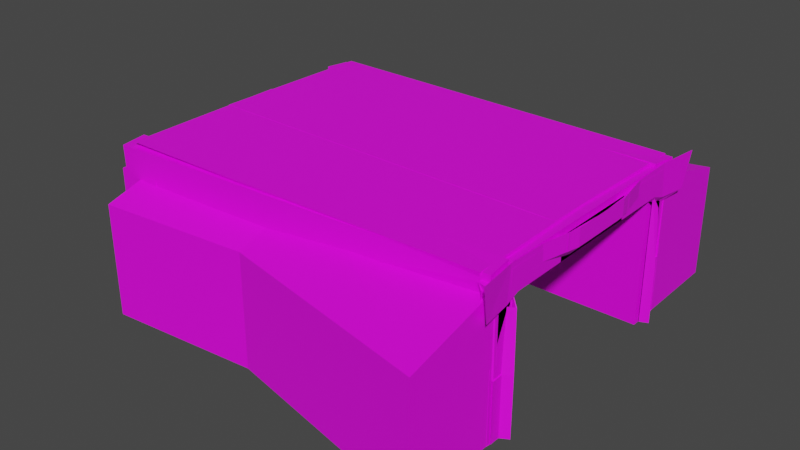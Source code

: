 # Source: Tunnel.blend  (saved by Blender 3.4.6; exported with 4.5.12 LTS)
import bpy
from mathutils import Matrix  # noqa: F401  (used for matrix-valued properties, if any)

bpy.ops.wm.read_factory_settings(use_empty=True)
scene = bpy.context.scene
scene.name = 'Scene'

# ---- collections
col_collection = bpy.data.collections.new('Collection'); scene.collection.children.link(col_collection)

# ---- images (referenced by path relative to the original .blend; pixels are not part of the script)
import os
ASSET_DIR = os.environ.get("B2B_ASSET_DIR", "")  # directory of the original .blend (textures are referenced by path, not embedded)
HERE = os.path.dirname(os.path.abspath(__file__))  # packed textures are extracted next to this script under _unpacked/

def load_image(name, relpath, width, height, colorspace="sRGB"):
    """Load a texture the original file referenced (path relative to the .blend, or extracted next to this script)."""
    p = next((c for c in (os.path.join(HERE, relpath), os.path.join(ASSET_DIR, relpath)) if relpath and os.path.exists(c)), "")
    if p:
        img = bpy.data.images.load(p, check_existing=True)
        img.name = name
    else:  # same state as the original file: an image datablock whose file is absent (Cycles renders it pink)
        img = bpy.data.images.new(name, width, height)
        img.source = "FILE"
        img.filepath = "//" + (relpath or name)
    img.colorspace_settings.name = colorspace
    return img
img_untitled2_png = load_image('Untitled2.png', 'Untitled2.png', 1024, 1024, 'sRGB')

# ---- materials (node trees are filled in below, after node groups)
mat_material = bpy.data.materials.new('Material')
mat_material.alpha_threshold = 0.0
mat_material.use_transparent_shadow = False
mat_material.roughness = 0.5
mat_material.line_color = (0.0, 0.0, 0.0, 1.0)

# ---- material node trees
mat_material.use_nodes = True; mat_material.node_tree.nodes.clear()
_N = mat_material.node_tree.nodes; _L = mat_material.node_tree.links
n0 = _N.new('ShaderNodeOutputMaterial'); n0.name = 'Material Output'; n0.location = (300, 300)
n1 = _N.new('ShaderNodeBsdfPrincipled'); n1.name = 'Principled BSDF'; n1.location = (10, 300)
n1.distribution = 'GGX'
n1.subsurface_method = 'RANDOM_WALK_SKIN'
n1.inputs[3].default_value = 1.45
n1.inputs[27].default_value = (0.0, 0.0, 0.0, 1.0)
n1.inputs[28].default_value = 1.0
n2 = _N.new('ShaderNodeTexImage'); n2.name = 'Image Texture'; n2.location = (-280, 275)
n2.image = img_untitled2_png
_L.new(n1.outputs[0], n0.inputs[0])
_L.new(n2.outputs[0], n1.inputs[0])
n0.is_active_output = True

# ---- world
world_world = bpy.data.worlds.new('World'); scene.world = world_world
world_world.use_nodes = True; world_world.node_tree.nodes.clear()
_N = world_world.node_tree.nodes; _L = world_world.node_tree.links
n0 = _N.new('ShaderNodeOutputWorld'); n0.name = 'World Output'; n0.location = (300, 300)
n1 = _N.new('ShaderNodeBackground'); n1.name = 'Background'; n1.location = (10, 300)
n1.inputs[0].default_value = (0.05088, 0.05088, 0.05088, 1.0)
_L.new(n1.outputs[0], n0.inputs[0])
n0.is_active_output = True
world_world.color = (0.05088, 0.05088, 0.05088)
world_world.use_sun_shadow = False
world_world.sun_shadow_jitter_overblur = 0.0

# ---- meshes
me_cube = bpy.data.meshes.new('Cube')
me_cube.from_pydata([(1.0, 1.0, 1.0), (-4.435, -0.2055, 1.107), (1.0, 0.0, 1.0), (1.0, 0.9369, -0.04332), (0.9625, -0.2598, 1.099), (1.0, 0.5, 1.0), (1.0, 0.75, 1.0), (1.0, 0.25, 1.0), (1.0, -0.25, 1.0), (1.0, 0.9369, 0.729), (-4.416, -0.2176, 1.043), (-4.416, 0.9709, 1.02), (1.0, -0.7604, -1.0), (1.0, 0.7604, -0.04332), (1.12, 0.9098, -0.2059), (1.114, 0.9059, -1.008), (1.171, 0.25, 0.9696), (1.172, 0.0, 0.9696), (1.144, -0.25, 0.9696), (1.118, 0.9161, 0.5687), (1.077, 0.7572, 0.9817), (1.077, 0.4986, 0.9696), (1.145, 1.013, 0.9861), (1.112, 0.8253, -0.2059), (1.08, 0.8083, 0.584), (1.114, 0.8281, -1.008), (1.172, 0.0, 0.7691), (1.144, -0.2495, 0.7691), (1.076, 0.5012, 0.7802), (1.171, 0.2493, 0.7691), (1.102, -0.6538, 0.7227), (1.103, 0.8769, -1.003), (1.103, 0.8769, -0.04595), (1.103, 0.8769, 0.7264), (1.103, 0.77, -0.04595), (1.103, 0.77, -1.003), (1.103, 0.77, 0.7368), (1.217, 0.7964, -1.01), (1.183, 0.7766, 0.5813), (1.215, 0.7935, -0.2085), (1.04, 1.0, 0.9145), (1.04, 0.25, 0.9145), (1.04, 0.0, 0.9145), (1.04, -0.25, 0.9145), (1.04, 0.75, 0.9145), (1.04, 0.5, 0.9145), (1.04, 0.5, 0.7967), (1.04, 0.7604, 0.7967), (0.9982, -0.7604, -0.9547), (0.9982, 0.7604, -0.9547), (1.04, 1.0, 0.6471), (1.04, 0.25, 0.6471), (1.04, 0.0, 0.6471), (1.04, -0.25, 0.6471), (1.04, 0.75, 0.6471), (1.04, 0.5, 0.6471), (1.007, -0.962, -0.9425), (1.012, -0.9518, 0.6043), (1.103, 0.8, -1.003), (1.103, 0.8, 0.536), (1.103, 0.6226, 0.8298), (0.9801, -0.9618, -0.06009), (1.08, -0.9618, -1.017), (1.08, -0.9618, 0.7123), (-4.396, 1.039, 1.102), (1.103, 0.9355, -1.003), (1.103, 0.9355, -0.04595), (1.103, 0.9355, 0.7264), (0.9372, 0.77, 0.5479), (1.033, 0.7156, 0.7888), (1.032, -0.6443, 0.8122), (1.011, -0.9522, 0.8295), (1.159, 0.24, 1.04), (1.159, -0.04634, 1.04), (1.159, 0.5264, 0.7339), (1.159, 0.5264, 1.04), (1.159, -0.3327, 1.04), (1.159, 0.8127, 1.04), (1.159, 0.8127, 0.7339), (1.159, 0.24, 0.7339), (1.159, -0.04634, 0.7339), (1.159, -0.3327, 0.7339), (1.265, 0.2397, 1.102), (1.266, -0.04665, 1.102), (1.234, -0.333, 1.102), (1.157, 0.8207, 1.115), (1.157, 0.5245, 1.102), (1.236, 1.113, 1.121), (1.205, 1.058, 0.6424), (1.266, -0.04665, 0.872), (1.234, -0.3324, 0.872), (1.156, 0.5274, 0.8847), (1.265, 0.2389, 0.872), (1.16, 0.8463, 0.6599), (-2.027, 1.019, 0.5412), (-2.025, 1.008, -0.2335), (-2.033, 0.8634, -0.2334), (-2.065, 0.8343, 0.5564), (-2.042, 0.8201, 0.5085), (-2.042, 0.8201, -1.03), (-2.042, 0.9674, -0.0735), (-2.042, 0.9674, -1.03), (-4.266, 1.058, 0.5216), (-4.265, 1.047, -0.2531), (-4.272, 0.9024, -0.253), (-4.305, 0.8733, 0.5368), (-4.281, 0.859, 0.4889), (-4.281, 0.859, -1.05), (-4.281, 1.091, -0.09311), (-4.281, 1.091, -1.05), (-4.551, 1.063, 0.5191), (-4.55, 1.052, -0.2556), (-4.557, 0.9073, -0.2555), (-4.589, 0.8782, 0.5343), (-4.566, 0.864, 0.4864), (-4.566, 0.864, -1.052), (-4.566, 1.096, -0.09561), (-4.566, 1.096, -1.052), (-4.342, -0.01003, 0.4889), (-4.342, -0.01003, -1.05), (-4.626, -0.005082, 0.4864), (-4.626, -0.005082, -1.052), (1.088, 1.599, 0.536), (1.088, 1.599, -1.003), (-2.057, 1.241, 0.5085), (-2.057, 1.241, -1.03), (-4.296, 1.326, 0.4889), (-4.296, 1.326, -1.05), (1.112, 0.762, -0.05109), (1.112, 0.762, 0.7317), (1.112, 0.762, -1.008), (1.226, 0.793, -1.015), (1.192, 0.7732, 0.5762), (1.224, 0.7902, -0.2137), (1.115, 0.9692, 0.9855), (1.076, 0.7846, 1.001), (-2.03, 1.024, 0.958), (-2.069, 0.8392, 0.9732), (-2.046, 0.825, 0.9252), (1.099, 0.7703, 0.9528), (-4.27, 1.063, 0.9383), (-4.308, 0.8782, 0.9536), (-4.285, 0.864, 0.9056), (-4.554, 1.068, 0.9358), (-4.593, 0.8831, 0.9511), (-4.57, 0.8689, 0.9031), (-4.63, -0.000142, 0.9031), (-4.345, -0.005094, 0.9056), (-2.061, 0.608, 0.8937), (1.084, 0.7192, 0.9339), (-4.3, 0.6469, 0.865), (1.114, 0.9704, 1.087), (1.075, 0.7858, 1.103), (-2.031, 1.025, 1.06), (-2.07, 0.8405, 1.075), (-2.047, 0.8262, 1.027), (1.098, 0.7715, 1.055), (-4.271, 1.064, 1.04), (-4.309, 0.8794, 1.056), (-4.286, 0.8652, 1.008), (-4.555, 1.069, 1.038), (-4.594, 0.8844, 1.053), (-4.571, 0.8701, 1.005), (-4.631, 0.001066, 1.005), (-4.346, -0.003886, 1.008), (-2.062, 0.6092, 1.027), (1.083, 0.7204, 1.055), (-4.301, 0.6482, 1.008), (1.109, -0.02199, 0.9699), (1.108, -0.02076, 1.079), (-2.044, -0.0275, 0.9297), (-4.28, -0.04137, 0.9011), (-2.045, -0.02626, 1.052), (-4.281, -0.04017, 1.032), (-4.259, 0.7251, -1.03), (-4.259, 0.7251, 0.974), (-4.259, 0.9084, -1.03), (-4.259, 0.9084, 0.974), (1.089, 0.7251, -1.03), (1.089, 0.7251, 0.974), (1.089, 0.9084, -1.03), (1.089, 0.9084, 0.974), (0.9826, -0.2176, 1.043), (1.002, 0.9844, 1.093), (0.9826, 0.9709, 1.02), (-4.65, -0.1433, -1.031), (-4.65, -0.1433, 0.701), (-4.65, 1.059, -1.031), (-4.65, 1.059, 0.701), (-3.986, -0.1433, -1.031), (-3.986, -0.1433, 0.701), (-3.986, 1.059, -1.031), (-3.986, 1.059, 0.701)], [(13, 34), (47, 46), (48, 12), (61, 62), (69, 68), (36, 69), (30, 70), (71, 63)], [(1, 10, 11, 64), (9, 0, 22, 19), (3, 9, 19, 14), (19, 22, 87, 88), (28, 24, 93, 91), (24, 23, 96, 97), (24, 19, 88, 93), (17, 18, 84, 83), (15, 14, 23, 25), (5, 7, 16, 21), (2, 8, 18, 17), (6, 5, 21, 20), (7, 2, 17, 16), (0, 6, 20, 22), (32, 31, 58, 59), (33, 32, 59, 60), (38, 36, 129, 132), (37, 39, 133, 131), (64, 11, 184, 183), (23, 24, 38, 39), (9, 3, 32, 33), (25, 23, 39, 37), (51, 52, 80, 79), (43, 42, 73, 76), (41, 45, 75, 72), (44, 40, 50, 54), (5, 6, 44, 45), (8, 2, 42, 43), (6, 0, 40, 44), (7, 5, 45, 41), (2, 7, 41, 42), (52, 53, 81, 80), (42, 41, 72, 73), (55, 51, 79, 74), (60, 59, 66, 67), (59, 58, 123, 122), (29, 28, 91, 92), (16, 17, 83, 82), (72, 75, 74, 79), (73, 72, 79, 80), (75, 77, 78, 74), (76, 73, 80, 81), (45, 44, 77, 75), (54, 55, 74, 78), (44, 54, 78, 77), (88, 87, 85, 93), (91, 86, 82, 92), (93, 85, 86, 91), (92, 82, 83, 89), (89, 83, 84, 90), (26, 29, 92, 89), (20, 21, 86, 85), (22, 20, 85, 87), (27, 26, 89, 90), (21, 16, 82, 86), (95, 94, 102, 103), (96, 95, 103, 104), (58, 65, 101, 99), (65, 66, 100, 101), (23, 14, 95, 96), (14, 19, 94, 95), (66, 59, 98, 100), (59, 122, 149, 139), (106, 107, 119, 118), (107, 109, 117, 115), (100, 98, 106, 108), (101, 100, 108, 109), (102, 94, 136, 140), (97, 96, 104, 105), (99, 101, 109, 107), (58, 99, 125, 123), (111, 110, 113, 112), (114, 115, 117, 116), (104, 103, 111, 112), (103, 102, 110, 111), (108, 106, 114, 116), (109, 108, 116, 117), (24, 97, 137, 135), (105, 104, 112, 113), (118, 119, 121, 120), (105, 113, 144, 141), (115, 114, 120, 121), (107, 115, 121, 119), (122, 123, 125, 124), (124, 125, 127, 126), (99, 107, 127, 125), (120, 114, 145, 146), (107, 106, 126, 127), (124, 126, 150, 148), (129, 128, 133, 132), (128, 130, 131, 133), (34, 35, 130, 128), (39, 38, 132, 133), (35, 37, 131, 130), (36, 34, 128, 129), (150, 142, 159, 167), (141, 144, 161, 158), (136, 134, 151, 153), (143, 140, 157, 160), (139, 149, 166, 156), (135, 137, 154, 152), (106, 98, 138, 142), (114, 106, 142, 145), (113, 110, 143, 144), (19, 24, 135, 134), (118, 120, 146, 147), (122, 124, 148, 149), (94, 19, 134, 136), (126, 106, 142, 150), (97, 105, 141, 137), (110, 102, 140, 143), (106, 118, 147, 142), (98, 59, 139, 138), (151, 152, 154, 153), (153, 154, 158, 157), (157, 158, 161, 160), (162, 159, 164, 163), (155, 156, 166, 165), (159, 155, 165, 167), (147, 146, 163, 164), (140, 136, 153, 157), (142, 147, 164, 159), (142, 138, 155, 159), (134, 135, 152, 151), (146, 145, 162, 163), (137, 141, 158, 154), (148, 150, 171, 170), (144, 143, 160, 161), (138, 139, 156, 155), (167, 165, 172, 173), (145, 142, 159, 162), (168, 170, 172, 169), (170, 171, 173, 172), (150, 167, 173, 171), (165, 166, 169, 172), (149, 148, 170, 168), (166, 149, 168, 169), (174, 175, 177, 176), (176, 177, 181, 180), (180, 181, 179, 178), (178, 179, 175, 174), (176, 180, 178, 174), (181, 177, 175, 179), (183, 184, 182, 4), (4, 182, 10, 1), (64, 183, 4, 1), (184, 11, 10, 182), (185, 186, 188, 187), (187, 188, 192, 191), (191, 192, 190, 189), (189, 190, 186, 185), (187, 191, 189, 185), (192, 188, 186, 190)])
_uv = me_cube.uv_layers.new(name='UVMap')
_uv.uv.foreach_set('vector', [0.8932, 0.7897, 0.8931, 0.7894, 0.9009, 0.7904, 0.9013, 0.791, 0.8289, 0.5889, 0.8289, 0.5871, 0.829, 0.5872, 0.829, 0.5899, 0.9093, 0.7829, 0.9071, 0.7934, 0.9079, 0.7946, 0.9101, 0.7842, 0.8354, 0.585, 0.8356, 0.5859, 0.8357, 0.5869, 0.8354, 0.5864, 0.6828, 0.7092, 0.6828, 0.7088, 0.6828, 0.7088, 0.6828, 0.7092, 0.8976, 0.7864, 0.8965, 0.7865, 0.8953, 0.7853, 0.8964, 0.7852, 0.8354, 0.5898, 0.8354, 0.5888, 0.8355, 0.5874, 0.8354, 0.5894, 0.8177, 0.5485, 0.8177, 0.5464, 0.818, 0.5457, 0.818, 0.5481, 0.8295, 0.5871, 0.8295, 0.5911, 0.8294, 0.5911, 0.8294, 0.5871, 0.9093, 0.7753, 0.9093, 0.7777, 0.9083, 0.7783, 0.9088, 0.7756, 0.8068, 0.5641, 0.8068, 0.5659, 0.8064, 0.5663, 0.8063, 0.5646, 0.9093, 0.7729, 0.9093, 0.7753, 0.9088, 0.7756, 0.9088, 0.773, 0.9093, 0.7777, 0.9093, 0.7802, 0.9083, 0.7807, 0.9083, 0.7783, 0.9093, 0.7704, 0.9093, 0.7729, 0.9088, 0.773, 0.9084, 0.7708, 0.6691, 0.7211, 0.6693, 0.7105, 0.6695, 0.7107, 0.6691, 0.7277, 0.6689, 0.7297, 0.6691, 0.7211, 0.6691, 0.7277, 0.6695, 0.7313, 0.9085, 0.7731, 0.9054, 0.7832, 0.9054, 0.7833, 0.9085, 0.7732, 0.9011, 0.7734, 0.9048, 0.7735, 0.9048, 0.7736, 0.901, 0.7735, 0.9006, 0.7827, 0.9007, 0.7827, 0.9007, 0.7803, 0.9006, 0.7803, 0.8265, 0.5787, 0.827, 0.5784, 0.827, 0.5794, 0.8265, 0.5797, 0.9111, 0.7912, 0.9132, 0.7807, 0.9125, 0.7807, 0.9104, 0.7912, 0.826, 0.5786, 0.8265, 0.5787, 0.8265, 0.5797, 0.826, 0.5796, 0.9224, 0.769, 0.9224, 0.7687, 0.9224, 0.7686, 0.9224, 0.7689, 0.8071, 0.5577, 0.8071, 0.5598, 0.8068, 0.5595, 0.8068, 0.557, 0.9101, 0.7771, 0.9101, 0.78, 0.9093, 0.7803, 0.9093, 0.777, 0.9065, 0.7961, 0.9086, 0.7822, 0.9074, 0.7822, 0.9053, 0.7961, 0.9069, 0.7932, 0.9069, 0.796, 0.9065, 0.7961, 0.9065, 0.7932, 0.9069, 0.7845, 0.9069, 0.7874, 0.9065, 0.7874, 0.9065, 0.7845, 0.9069, 0.796, 0.909, 0.7821, 0.9086, 0.7822, 0.9065, 0.7961, 0.9069, 0.7903, 0.9069, 0.7932, 0.9065, 0.7932, 0.9065, 0.7903, 0.9069, 0.7874, 0.9069, 0.7903, 0.9065, 0.7903, 0.9065, 0.7874, 0.9224, 0.7687, 0.9224, 0.7684, 0.9224, 0.7682, 0.9224, 0.7686, 0.9101, 0.7742, 0.9101, 0.7771, 0.9093, 0.777, 0.9093, 0.7737, 0.9224, 0.7693, 0.9224, 0.769, 0.9224, 0.7689, 0.9224, 0.7693, 0.8289, 0.5871, 0.8288, 0.5893, 0.8289, 0.5925, 0.8287, 0.5892, 0.8367, 0.5266, 0.8366, 0.5344, 0.8359, 0.5342, 0.8359, 0.5265, 0.3943, 0.9301, 0.4071, 0.9299, 0.4072, 0.9298, 0.3944, 0.9301, 0.8177, 0.5506, 0.8177, 0.5485, 0.818, 0.5481, 0.818, 0.5505, 0.6747, 0.7278, 0.6747, 0.7233, 0.6753, 0.7233, 0.6753, 0.7278, 0.6747, 0.7324, 0.6747, 0.7278, 0.6753, 0.7278, 0.6753, 0.7324, 0.6747, 0.7233, 0.6747, 0.7187, 0.6753, 0.7187, 0.6753, 0.7233, 0.6747, 0.7369, 0.6747, 0.7324, 0.6753, 0.7324, 0.6753, 0.7369, 0.9101, 0.78, 0.9101, 0.7829, 0.9093, 0.7836, 0.9093, 0.7803, 0.9224, 0.7697, 0.9224, 0.7693, 0.9224, 0.7693, 0.9224, 0.7697, 0.9116, 0.7934, 0.9116, 0.7912, 0.9124, 0.7919, 0.9124, 0.7944, 0.8355, 0.5874, 0.8357, 0.5869, 0.8357, 0.5897, 0.8354, 0.5894, 0.6793, 0.7422, 0.6796, 0.7423, 0.6797, 0.7467, 0.6794, 0.7467, 0.6828, 0.7088, 0.6828, 0.7088, 0.6828, 0.7092, 0.6828, 0.7092, 0.6794, 0.7467, 0.6797, 0.7467, 0.6797, 0.7512, 0.6794, 0.7512, 0.6794, 0.7512, 0.6797, 0.7512, 0.6797, 0.7558, 0.6793, 0.7557, 0.6791, 0.7505, 0.6791, 0.7465, 0.6794, 0.7467, 0.6794, 0.7512, 0.8177, 0.5548, 0.8177, 0.5526, 0.818, 0.5529, 0.818, 0.5554, 0.8356, 0.5859, 0.8356, 0.5835, 0.8357, 0.5841, 0.8357, 0.5869, 0.9169, 0.785, 0.9169, 0.785, 0.9169, 0.785, 0.9169, 0.785, 0.8177, 0.5526, 0.8177, 0.5506, 0.818, 0.5505, 0.818, 0.5529, 0.8982, 0.7816, 0.8978, 0.7816, 0.8978, 0.7826, 0.8982, 0.7826, 0.9006, 0.7817, 0.9005, 0.7817, 0.9005, 0.7826, 0.9006, 0.7826, 0.8991, 0.7805, 0.899, 0.7805, 0.8991, 0.7817, 0.8992, 0.7817, 0.9001, 0.7881, 0.8988, 0.7881, 0.8988, 0.7825, 0.9001, 0.7825, 0.9005, 0.7805, 0.9005, 0.7805, 0.9005, 0.7817, 0.9006, 0.7817, 0.8982, 0.7802, 0.8978, 0.7802, 0.8978, 0.7816, 0.8982, 0.7816, 0.8988, 0.7881, 0.8979, 0.7881, 0.8979, 0.7825, 0.8988, 0.7825, 0.8367, 0.5266, 0.8359, 0.5265, 0.8367, 0.5247, 0.8367, 0.5246, 0.9206, 0.7811, 0.9206, 0.7936, 0.9148, 0.7936, 0.9148, 0.781, 0.8992, 0.7826, 0.899, 0.7826, 0.899, 0.7827, 0.8992, 0.7827, 0.8988, 0.7825, 0.8979, 0.7825, 0.8979, 0.7786, 0.8988, 0.7786, 0.9001, 0.7825, 0.8988, 0.7825, 0.8988, 0.7786, 0.9001, 0.7786, 0.8337, 0.5273, 0.8337, 0.5486, 0.8335, 0.5486, 0.8335, 0.5273, 0.8964, 0.7852, 0.8953, 0.7853, 0.8953, 0.7813, 0.8964, 0.7813, 0.8992, 0.7817, 0.8991, 0.7817, 0.899, 0.7826, 0.8992, 0.7826, 0.9004, 0.7823, 0.9004, 0.7816, 0.9001, 0.7816, 0.8997, 0.7823, 0.9001, 0.7811, 0.9001, 0.781, 0.9, 0.781, 0.9, 0.7811, 0.8275, 0.5824, 0.8275, 0.5901, 0.8273, 0.5902, 0.8273, 0.5853, 0.9006, 0.7826, 0.9005, 0.7826, 0.9005, 0.7827, 0.9006, 0.7827, 0.8982, 0.7826, 0.8978, 0.7826, 0.8978, 0.7827, 0.8982, 0.7827, 0.828, 0.5273, 0.8277, 0.5273, 0.8277, 0.5246, 0.828, 0.5246, 0.8287, 0.5273, 0.828, 0.5273, 0.828, 0.5246, 0.8287, 0.5246, 0.8976, 0.7864, 0.8964, 0.7852, 0.8971, 0.7825, 0.8971, 0.7881, 0.8964, 0.7813, 0.8953, 0.7813, 0.8953, 0.7808, 0.8964, 0.7808, 0.9032, 0.7933, 0.9032, 0.7807, 0.9051, 0.7807, 0.9051, 0.7933, 0.8964, 0.7813, 0.8964, 0.7808, 0.8971, 0.7781, 0.8971, 0.7786, 0.9108, 0.7803, 0.9086, 0.7877, 0.9032, 0.7854, 0.9032, 0.7949, 0.8992, 0.7826, 0.8992, 0.7827, 0.8997, 0.7826, 0.8997, 0.7825, 0.8324, 0.5246, 0.8334, 0.5246, 0.8334, 0.5542, 0.8324, 0.5542, 0.8324, 0.5542, 0.8334, 0.5542, 0.8334, 0.5755, 0.8324, 0.5755, 0.9004, 0.7816, 0.9005, 0.7811, 0.9001, 0.7812, 0.9001, 0.7816, 0.9032, 0.7854, 0.9086, 0.7877, 0.9086, 0.7852, 0.9032, 0.7829, 0.8307, 0.5891, 0.8307, 0.5788, 0.8312, 0.5788, 0.8312, 0.589, 0.1128, 0.2727, 0.1129, 0.2706, 0.1128, 0.2707, 0.1128, 0.2729, 0.6801, 0.71, 0.6801, 0.7188, 0.6798, 0.7206, 0.6799, 0.7118, 0.6801, 0.7188, 0.6801, 0.7295, 0.6798, 0.7296, 0.6798, 0.7206, 0.898, 0.7761, 0.898, 0.7839, 0.8979, 0.784, 0.8979, 0.7762, 0.9048, 0.7735, 0.9085, 0.7731, 0.9085, 0.7732, 0.9048, 0.7736, 0.9011, 0.7721, 0.9011, 0.7734, 0.901, 0.7735, 0.9011, 0.7723, 0.9047, 0.7894, 0.898, 0.7761, 0.8979, 0.7762, 0.9046, 0.7894, 0.9005, 0.7842, 0.901, 0.7843, 0.9009, 0.7844, 0.9005, 0.7844, 0.8971, 0.7786, 0.8971, 0.7781, 0.8972, 0.7781, 0.8972, 0.7786, 0.8335, 0.5486, 0.8335, 0.5784, 0.8334, 0.5784, 0.8334, 0.5486, 0.8335, 0.5246, 0.8335, 0.5273, 0.8334, 0.5273, 0.8334, 0.5246, 0.912, 0.7835, 0.912, 0.7829, 0.9125, 0.7829, 0.9125, 0.7835, 0.8971, 0.7881, 0.8971, 0.7825, 0.8972, 0.7825, 0.8972, 0.7881, 0.8979, 0.7786, 0.8979, 0.7825, 0.8973, 0.7825, 0.8973, 0.7786, 0.8979, 0.7781, 0.8979, 0.7786, 0.8973, 0.7786, 0.8973, 0.7781, 0.9, 0.781, 0.9001, 0.781, 0.9001, 0.7809, 0.8999, 0.7809, 0.9095, 0.7955, 0.9088, 0.7954, 0.9086, 0.792, 0.9098, 0.7921, 0.9032, 0.7933, 0.9051, 0.7933, 0.9051, 0.7967, 0.9032, 0.7967, 0.1129, 0.2756, 0.1128, 0.2727, 0.1128, 0.2729, 0.1128, 0.2758, 0.8337, 0.5486, 0.8337, 0.5785, 0.8335, 0.5784, 0.8335, 0.5486, 0.913, 0.7639, 0.9206, 0.7811, 0.9206, 0.7777, 0.9192, 0.778, 0.8964, 0.7852, 0.8964, 0.7813, 0.8971, 0.7786, 0.8971, 0.7825, 0.8337, 0.5246, 0.8337, 0.5273, 0.8335, 0.5273, 0.8335, 0.5246, 0.1266, 0.2924, 0.1268, 0.2924, 0.1268, 0.2919, 0.1266, 0.2919, 0.8979, 0.7825, 0.8979, 0.7881, 0.8973, 0.7881, 0.8973, 0.7825, 0.82, 0.561, 0.8195, 0.5609, 0.8194, 0.5484, 0.8199, 0.5486, 0.8977, 0.7848, 0.8965, 0.7846, 0.9047, 0.7874, 0.9059, 0.7876, 0.9059, 0.7876, 0.9047, 0.7874, 0.8999, 0.7808, 0.9001, 0.7808, 0.9086, 0.7845, 0.9085, 0.783, 0.9031, 0.7808, 0.9032, 0.7823, 0.8063, 0.5558, 0.8063, 0.5683, 0.8062, 0.5682, 0.8057, 0.5557, 0.9009, 0.7844, 0.9009, 0.7863, 0.9005, 0.7862, 0.9005, 0.7844, 0.9032, 0.7967, 0.9051, 0.7967, 0.9073, 0.7807, 0.9054, 0.7807, 0.8335, 0.5273, 0.8335, 0.5486, 0.8334, 0.5486, 0.8334, 0.5273, 0.9206, 0.7777, 0.9149, 0.7777, 0.9149, 0.7768, 0.9206, 0.7768, 0.8973, 0.7786, 0.8973, 0.7825, 0.8972, 0.7825, 0.8972, 0.7786, 0.9098, 0.7921, 0.9086, 0.792, 0.9086, 0.7912, 0.9098, 0.7913, 0.9032, 0.7829, 0.9086, 0.7852, 0.9086, 0.7845, 0.9032, 0.7823, 0.8971, 0.7825, 0.8971, 0.7786, 0.8972, 0.7786, 0.8972, 0.7825, 0.1379, 0.2402, 0.1381, 0.214, 0.1354, 0.2167, 0.1355, 0.2427, 0.8999, 0.7809, 0.9001, 0.7809, 0.9001, 0.7808, 0.8999, 0.7808, 0.8973, 0.7825, 0.8973, 0.7881, 0.8972, 0.7881, 0.8972, 0.7825, 0.9005, 0.7844, 0.9005, 0.7862, 0.8992, 0.7862, 0.8991, 0.7843, 0.8973, 0.7781, 0.8973, 0.7786, 0.8972, 0.7786, 0.8972, 0.7781, 0.9006, 0.7827, 0.9006, 0.7813, 0.9006, 0.7813, 0.9006, 0.7827, 0.9006, 0.7813, 0.9021, 0.7839, 0.9015, 0.7839, 0.9006, 0.7813, 0.9005, 0.7842, 0.9005, 0.7844, 0.8991, 0.7843, 0.8991, 0.7842, 0.8057, 0.5557, 0.8062, 0.5682, 0.8041, 0.5681, 0.8039, 0.5555, 0.1383, 0.2763, 0.1379, 0.2402, 0.1355, 0.2427, 0.1354, 0.2793, 0.9125, 0.7829, 0.912, 0.7829, 0.9099, 0.7912, 0.9104, 0.7912, 0.9136, 0.7932, 0.9136, 0.7769, 0.9148, 0.7769, 0.9148, 0.7932, 0.9029, 0.7781, 0.8991, 0.7751, 0.8991, 0.7845, 0.9029, 0.7875, 0.6803, 0.7022, 0.6805, 0.6854, 0.681, 0.6856, 0.6808, 0.7024, 0.1553, 0.2117, 0.1485, 0.2117, 0.1485, 0.2818, 0.1553, 0.2818, 0.899, 0.7931, 0.8984, 0.7641, 0.8996, 0.7642, 0.9002, 0.7932, 0.906, 0.7633, 0.9092, 0.7604, 0.9101, 0.761, 0.9069, 0.7639, 0.8991, 0.7867, 0.899, 0.7867, 0.899, 0.7846, 0.8991, 0.7845, 0.9007, 0.7803, 0.9007, 0.7803, 0.9007, 0.7827, 0.9007, 0.7827, 0.1349, 0.2264, 0.1349, 0.2476, 0.1313, 0.2466, 0.1313, 0.2254, 0.899, 0.7826, 0.899, 0.7805, 0.8982, 0.7806, 0.8982, 0.7827, 0.9015, 0.7867, 0.9015, 0.7846, 0.9039, 0.7846, 0.9039, 0.7867, 0.8266, 0.5797, 0.8266, 0.5913, 0.826, 0.5913, 0.826, 0.5797, 0.1509, 0.298, 0.1553, 0.2977, 0.1553, 0.2819, 0.1509, 0.2823, 0.9181, 0.7754, 0.9181, 0.7612, 0.9225, 0.7612, 0.9225, 0.7754, 0.9136, 0.7908, 0.9116, 0.7912, 0.9116, 0.7773, 0.9136, 0.7769, 0.9054, 0.7758, 0.9053, 0.7845, 0.9053, 0.7962, 0.9054, 0.7875])
me_cube.materials.append(mat_material)
me_cube.use_mirror_vertex_groups = False
me_cube.update()

# ---- objects
ob_cube = bpy.data.objects.new('Cube', me_cube)

# ---- transforms, parenting, visibility, modifiers, constraints
ob_cube.location = (0.0, 0.0, 3.789)
ob_cube.scale = (5.138, 10.26, 5.429)
ob_cube.lock_rotations_4d = False
ob_cube.empty_display_type = 'ARROWS'
ob_cube.lineart.crease_threshold = 0.0
_m = ob_cube.modifiers.new('Mirror', 'MIRROR')
_m.use_axis = (False, True, False)

# ---- collection membership
col_collection.objects.link(ob_cube)

# ---- scene / render settings (as saved in the file)
scene.frame_start = 1; scene.frame_end = 250; scene.frame_set(0)
scene.render.engine = 'BLENDER_EEVEE_NEXT'
scene.cycles.sampling_pattern = 'TABULATED_SOBOL'
scene.cycles.use_light_tree = False
scene.view_settings.view_transform = 'Filmic'
bpy.context.view_layer.update()

# ---- added for rendering (the .blend has no active camera and no usable light): camera, sun
cam_auto = bpy.data.cameras.new('AutoCamera')
cam_auto.lens = 50.0
cam_auto.sensor_width = 36.0
cam_auto.clip_end = 1000.0
ob_auto_camera = bpy.data.objects.new('AutoCamera', cam_auto)
scene.collection.objects.link(ob_auto_camera)
ob_auto_camera.location = (34.1207, -51.3777, 38.2264)
ob_auto_camera.rotation_euler = (1.09748, -7.21219e-08, 0.694738)
scene.camera = ob_auto_camera
light_auto_sun = bpy.data.lights.new('AutoSun', 'SUN')
light_auto_sun.energy = 3.0
light_auto_sun.angle = 0.0523599
ob_auto_sun = bpy.data.objects.new('AutoSun', light_auto_sun)
scene.collection.objects.link(ob_auto_sun)
ob_auto_sun.rotation_euler = (0.872665, 0.174533, 0.523599)
bpy.context.view_layer.update()
